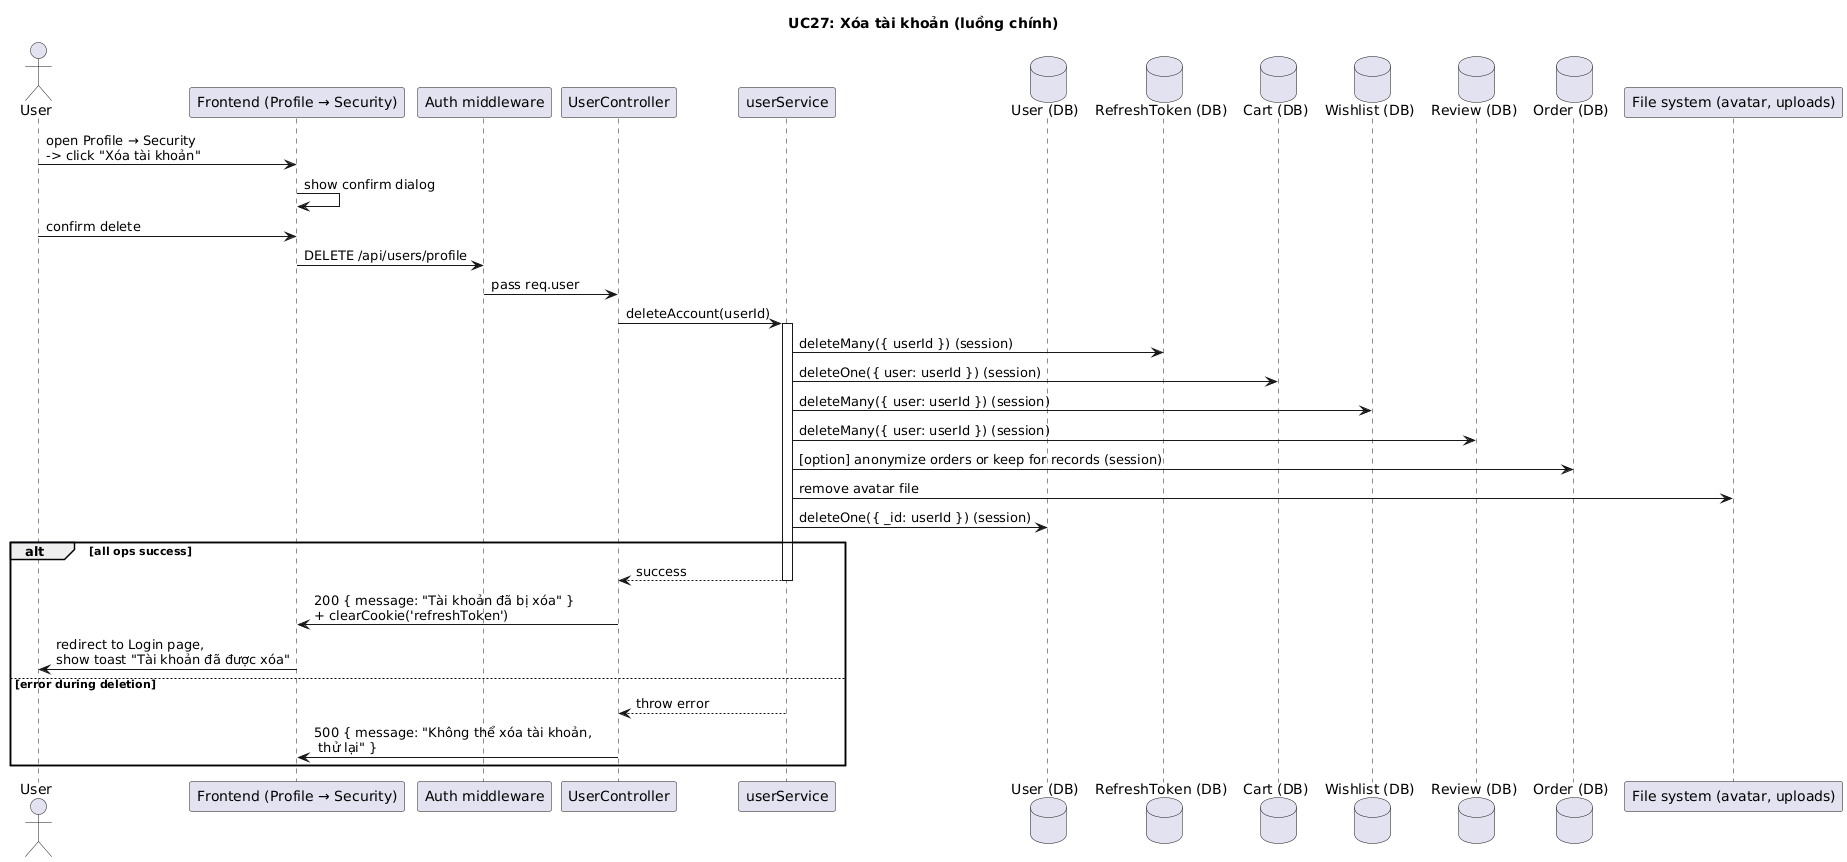

The diagram above was rendered by PlantUML. Its source (embedded in the PNG):
@startuml
title UC27: Xóa tài khoản (luồng chính)

actor User
participant Frontend as "Frontend (Profile → Security)"
participant Auth as "Auth middleware"
participant UserController as "UserController"
participant UserService as "userService"
database UserDB as "User (DB)"
database RefreshTokenDB as "RefreshToken (DB)"
database CartDB as "Cart (DB)"
database WishlistDB as "Wishlist (DB)"
database ReviewDB as "Review (DB)"
database OrderDB as "Order (DB)"
participant FileStorage as "File system (avatar, uploads)"

User -> Frontend: open Profile → Security \n-> click "Xóa tài khoản"
Frontend -> Frontend: show confirm dialog
User -> Frontend: confirm delete
Frontend -> Auth: DELETE /api/users/profile
Auth -> UserController: pass req.user
UserController -> UserService: deleteAccount(userId)
activate UserService
UserService -> RefreshTokenDB: deleteMany({ userId }) (session)
UserService -> CartDB: deleteOne({ user: userId }) (session)
UserService -> WishlistDB: deleteMany({ user: userId }) (session)
UserService -> ReviewDB: deleteMany({ user: userId }) (session)
UserService -> OrderDB: [option] anonymize orders or keep for records (session)
UserService -> FileStorage: remove avatar file
UserService -> UserDB: deleteOne({ _id: userId }) (session)
alt all ops success
  UserService --> UserController: success
  deactivate UserService
  UserController -> Frontend: 200 { message: "Tài khoản đã bị xóa" }\n+ clearCookie('refreshToken')
  Frontend -> User: redirect to Login page, \nshow toast "Tài khoản đã được xóa"
else error during deletion
  UserService --> UserController: throw error
  deactivate UserService
  UserController -> Frontend: 500 { message: "Không thể xóa tài khoản,\n thử lại" }
end
@enduml